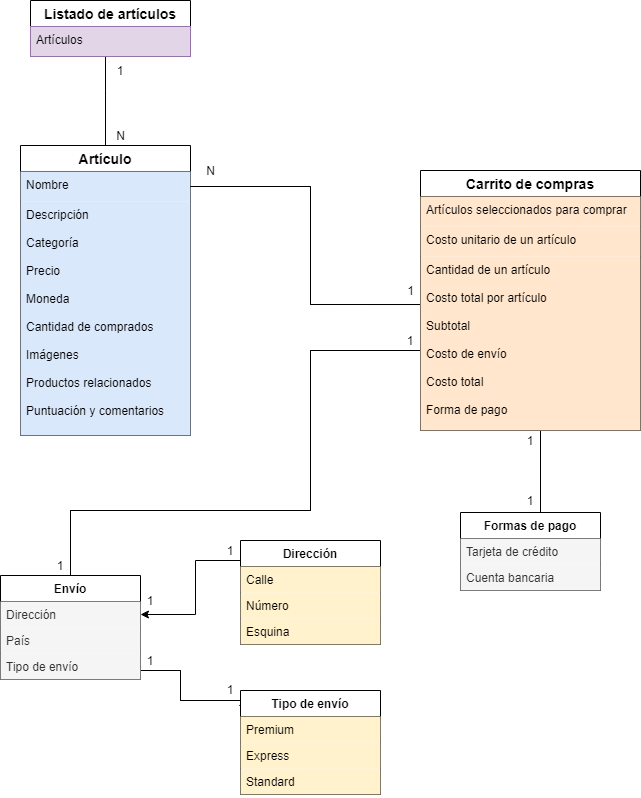

The diagram above was exported from draw.io. Its source (the exported page's mxGraphModel, read from the mxfile embedded in the PNG):
<mxGraphModel dx="868" dy="482" grid="1" gridSize="10" guides="1" tooltips="1" connect="1" arrows="1" fold="1" page="1" pageScale="1" pageWidth="827" pageHeight="1169" math="0" shadow="0">
  <root>
    <mxCell id="0" />
    <mxCell id="1" parent="0" />
    <mxCell id="3KMB5qhxt7m7lOun-9YE-6" style="edgeStyle=orthogonalEdgeStyle;rounded=0;orthogonalLoop=1;jettySize=auto;html=1;shape=link;width=0;" parent="1" source="8eW9OKZCx4STIZt3buhw-1" target="8eW9OKZCx4STIZt3buhw-19" edge="1">
      <mxGeometry relative="1" as="geometry">
        <mxPoint x="225" y="80" as="targetPoint" />
        <Array as="points">
          <mxPoint x="225" y="110" />
          <mxPoint x="225" y="110" />
        </Array>
      </mxGeometry>
    </mxCell>
    <mxCell id="8eW9OKZCx4STIZt3buhw-1" value="Artículo" style="swimlane;fontStyle=1;childLayout=stackLayout;horizontal=1;startSize=26;horizontalStack=0;resizeParent=1;resizeParentMax=0;resizeLast=0;collapsible=1;marginBottom=0;align=center;fontSize=14;" parent="1" vertex="1">
      <mxGeometry x="140" y="165" width="170" height="290" as="geometry" />
    </mxCell>
    <mxCell id="8eW9OKZCx4STIZt3buhw-2" value="Nombre" style="text;fillColor=#dae8fc;spacingLeft=4;spacingRight=4;overflow=hidden;rotatable=0;points=[[0,0.5],[1,0.5]];portConstraint=eastwest;fontSize=12;" parent="8eW9OKZCx4STIZt3buhw-1" vertex="1">
      <mxGeometry y="26" width="170" height="30" as="geometry" />
    </mxCell>
    <mxCell id="8eW9OKZCx4STIZt3buhw-3" value="Descripción&#10;&#10;Categoría&#10;&#10;Precio&#10;&#10;Moneda&#10;&#10;Cantidad de comprados&#10;&#10;Imágenes&#10;&#10;Productos relacionados&#10;&#10;Puntuación y comentarios&#10;" style="text;fillColor=#dae8fc;spacingLeft=4;spacingRight=4;overflow=hidden;rotatable=0;points=[[0,0.5],[1,0.5]];portConstraint=eastwest;fontSize=12;" parent="8eW9OKZCx4STIZt3buhw-1" vertex="1">
      <mxGeometry y="56" width="170" height="234" as="geometry" />
    </mxCell>
    <mxCell id="8eW9OKZCx4STIZt3buhw-18" value="Listado de artículos" style="swimlane;fontStyle=1;childLayout=stackLayout;horizontal=1;startSize=26;horizontalStack=0;resizeParent=1;resizeParentMax=0;resizeLast=0;collapsible=1;marginBottom=0;align=center;fontSize=14;" parent="1" vertex="1">
      <mxGeometry x="150" y="20" width="160" height="56" as="geometry" />
    </mxCell>
    <mxCell id="8eW9OKZCx4STIZt3buhw-19" value="Artículos" style="text;strokeColor=#9673a6;fillColor=#e1d5e7;spacingLeft=4;spacingRight=4;overflow=hidden;rotatable=0;points=[[0,0.5],[1,0.5]];portConstraint=eastwest;fontSize=12;" parent="8eW9OKZCx4STIZt3buhw-18" vertex="1">
      <mxGeometry y="26" width="160" height="30" as="geometry" />
    </mxCell>
    <mxCell id="3KMB5qhxt7m7lOun-9YE-3" style="edgeStyle=orthogonalEdgeStyle;rounded=0;orthogonalLoop=1;jettySize=auto;html=1;entryX=0.014;entryY=0.276;entryDx=0;entryDy=0;entryPerimeter=0;shape=link;width=0;" parent="1" source="8eW9OKZCx4STIZt3buhw-2" target="8eW9OKZCx4STIZt3buhw-38" edge="1">
      <mxGeometry relative="1" as="geometry">
        <Array as="points">
          <mxPoint x="430" y="206" />
          <mxPoint x="430" y="324" />
        </Array>
      </mxGeometry>
    </mxCell>
    <mxCell id="3KMB5qhxt7m7lOun-9YE-4" value="N" style="text;html=1;resizable=0;autosize=1;align=center;verticalAlign=middle;points=[];fillColor=none;strokeColor=none;rounded=0;" parent="1" vertex="1">
      <mxGeometry x="320" y="180" width="20" height="20" as="geometry" />
    </mxCell>
    <mxCell id="3KMB5qhxt7m7lOun-9YE-5" value="1" style="text;html=1;resizable=0;autosize=1;align=center;verticalAlign=middle;points=[];fillColor=none;strokeColor=none;rounded=0;" parent="1" vertex="1">
      <mxGeometry x="520" y="300" width="20" height="20" as="geometry" />
    </mxCell>
    <mxCell id="3KMB5qhxt7m7lOun-9YE-8" value="N" style="text;html=1;resizable=0;autosize=1;align=center;verticalAlign=middle;points=[];fillColor=none;strokeColor=none;rounded=0;" parent="1" vertex="1">
      <mxGeometry x="230" y="145" width="20" height="20" as="geometry" />
    </mxCell>
    <mxCell id="3KMB5qhxt7m7lOun-9YE-23" value="" style="edgeStyle=orthogonalEdgeStyle;shape=link;rounded=0;orthogonalLoop=1;jettySize=auto;html=1;width=0;entryX=-0.007;entryY=0.144;entryDx=0;entryDy=0;entryPerimeter=0;" parent="1" source="3KMB5qhxt7m7lOun-9YE-12" target="3KMB5qhxt7m7lOun-9YE-17" edge="1">
      <mxGeometry relative="1" as="geometry">
        <mxPoint x="360" y="715" as="targetPoint" />
        <Array as="points">
          <mxPoint x="300" y="690" />
          <mxPoint x="300" y="720" />
          <mxPoint x="369" y="720" />
        </Array>
      </mxGeometry>
    </mxCell>
    <mxCell id="3KMB5qhxt7m7lOun-9YE-9" value="Envío" style="swimlane;fontStyle=1;childLayout=stackLayout;horizontal=1;startSize=26;horizontalStack=0;resizeParent=1;resizeParentMax=0;resizeLast=0;collapsible=1;marginBottom=0;strokeColor=#000000;" parent="1" vertex="1">
      <mxGeometry x="120" y="595" width="140" height="104" as="geometry" />
    </mxCell>
    <mxCell id="3KMB5qhxt7m7lOun-9YE-10" value="Dirección" style="text;fillColor=#f5f5f5;align=left;verticalAlign=top;spacingLeft=4;spacingRight=4;overflow=hidden;rotatable=0;points=[[0,0.5],[1,0.5]];portConstraint=eastwest;fontColor=#333333;" parent="3KMB5qhxt7m7lOun-9YE-9" vertex="1">
      <mxGeometry y="26" width="140" height="26" as="geometry" />
    </mxCell>
    <mxCell id="3KMB5qhxt7m7lOun-9YE-11" value="País" style="text;fillColor=#f5f5f5;align=left;verticalAlign=top;spacingLeft=4;spacingRight=4;overflow=hidden;rotatable=0;points=[[0,0.5],[1,0.5]];portConstraint=eastwest;fontColor=#333333;" parent="3KMB5qhxt7m7lOun-9YE-9" vertex="1">
      <mxGeometry y="52" width="140" height="26" as="geometry" />
    </mxCell>
    <mxCell id="3KMB5qhxt7m7lOun-9YE-12" value="Tipo de envío" style="text;fillColor=#f5f5f5;align=left;verticalAlign=top;spacingLeft=4;spacingRight=4;overflow=hidden;rotatable=0;points=[[0,0.5],[1,0.5]];portConstraint=eastwest;fontColor=#333333;" parent="3KMB5qhxt7m7lOun-9YE-9" vertex="1">
      <mxGeometry y="78" width="140" height="26" as="geometry" />
    </mxCell>
    <mxCell id="3KMB5qhxt7m7lOun-9YE-17" value="Tipo de envío" style="swimlane;fontStyle=1;childLayout=stackLayout;horizontal=1;startSize=26;horizontalStack=0;resizeParent=1;resizeParentMax=0;resizeLast=0;collapsible=1;marginBottom=0;strokeColor=#000000;" parent="1" vertex="1">
      <mxGeometry x="360" y="710" width="140" height="104" as="geometry" />
    </mxCell>
    <mxCell id="3KMB5qhxt7m7lOun-9YE-18" value="Premium" style="text;fillColor=#fff2cc;align=left;verticalAlign=top;spacingLeft=4;spacingRight=4;overflow=hidden;rotatable=0;points=[[0,0.5],[1,0.5]];portConstraint=eastwest;" parent="3KMB5qhxt7m7lOun-9YE-17" vertex="1">
      <mxGeometry y="26" width="140" height="26" as="geometry" />
    </mxCell>
    <mxCell id="3KMB5qhxt7m7lOun-9YE-19" value="Express" style="text;fillColor=#fff2cc;align=left;verticalAlign=top;spacingLeft=4;spacingRight=4;overflow=hidden;rotatable=0;points=[[0,0.5],[1,0.5]];portConstraint=eastwest;" parent="3KMB5qhxt7m7lOun-9YE-17" vertex="1">
      <mxGeometry y="52" width="140" height="26" as="geometry" />
    </mxCell>
    <mxCell id="3KMB5qhxt7m7lOun-9YE-20" value="Standard" style="text;fillColor=#fff2cc;align=left;verticalAlign=top;spacingLeft=4;spacingRight=4;overflow=hidden;rotatable=0;points=[[0,0.5],[1,0.5]];portConstraint=eastwest;" parent="3KMB5qhxt7m7lOun-9YE-17" vertex="1">
      <mxGeometry y="78" width="140" height="26" as="geometry" />
    </mxCell>
    <mxCell id="3KMB5qhxt7m7lOun-9YE-26" style="edgeStyle=orthogonalEdgeStyle;shape=link;rounded=0;orthogonalLoop=1;jettySize=auto;html=1;entryX=0.5;entryY=0;entryDx=0;entryDy=0;width=0;" parent="1" source="8eW9OKZCx4STIZt3buhw-38" target="3KMB5qhxt7m7lOun-9YE-9" edge="1">
      <mxGeometry relative="1" as="geometry">
        <Array as="points">
          <mxPoint x="430" y="370" />
          <mxPoint x="430" y="530" />
          <mxPoint x="190" y="530" />
        </Array>
      </mxGeometry>
    </mxCell>
    <mxCell id="3KMB5qhxt7m7lOun-9YE-28" value="" style="edgeStyle=orthogonalEdgeStyle;rounded=0;orthogonalLoop=1;jettySize=auto;html=1;" parent="1" source="3KMB5qhxt7m7lOun-9YE-14" target="3KMB5qhxt7m7lOun-9YE-10" edge="1">
      <mxGeometry relative="1" as="geometry">
        <Array as="points">
          <mxPoint x="440" y="580" />
          <mxPoint x="315" y="580" />
          <mxPoint x="315" y="634" />
        </Array>
      </mxGeometry>
    </mxCell>
    <mxCell id="3KMB5qhxt7m7lOun-9YE-13" value="Dirección" style="swimlane;fontStyle=1;childLayout=stackLayout;horizontal=1;startSize=26;horizontalStack=0;resizeParent=1;resizeParentMax=0;resizeLast=0;collapsible=1;marginBottom=0;strokeColor=#000000;" parent="1" vertex="1">
      <mxGeometry x="360" y="560" width="140" height="104" as="geometry" />
    </mxCell>
    <mxCell id="3KMB5qhxt7m7lOun-9YE-14" value="Calle" style="text;fillColor=#fff2cc;align=left;verticalAlign=top;spacingLeft=4;spacingRight=4;overflow=hidden;rotatable=0;points=[[0,0.5],[1,0.5]];portConstraint=eastwest;" parent="3KMB5qhxt7m7lOun-9YE-13" vertex="1">
      <mxGeometry y="26" width="140" height="26" as="geometry" />
    </mxCell>
    <mxCell id="3KMB5qhxt7m7lOun-9YE-15" value="Número" style="text;fillColor=#fff2cc;align=left;verticalAlign=top;spacingLeft=4;spacingRight=4;overflow=hidden;rotatable=0;points=[[0,0.5],[1,0.5]];portConstraint=eastwest;" parent="3KMB5qhxt7m7lOun-9YE-13" vertex="1">
      <mxGeometry y="52" width="140" height="26" as="geometry" />
    </mxCell>
    <mxCell id="3KMB5qhxt7m7lOun-9YE-16" value="Esquina" style="text;fillColor=#fff2cc;align=left;verticalAlign=top;spacingLeft=4;spacingRight=4;overflow=hidden;rotatable=0;points=[[0,0.5],[1,0.5]];portConstraint=eastwest;" parent="3KMB5qhxt7m7lOun-9YE-13" vertex="1">
      <mxGeometry y="78" width="140" height="26" as="geometry" />
    </mxCell>
    <mxCell id="3KMB5qhxt7m7lOun-9YE-31" value="1" style="text;html=1;strokeColor=none;fillColor=none;align=center;verticalAlign=middle;whiteSpace=wrap;rounded=0;" parent="1" vertex="1">
      <mxGeometry x="330" y="699" width="40" height="20" as="geometry" />
    </mxCell>
    <mxCell id="3KMB5qhxt7m7lOun-9YE-32" value="1" style="text;html=1;strokeColor=none;fillColor=none;align=center;verticalAlign=middle;whiteSpace=wrap;rounded=0;" parent="1" vertex="1">
      <mxGeometry x="330" y="560" width="40" height="20" as="geometry" />
    </mxCell>
    <mxCell id="3KMB5qhxt7m7lOun-9YE-33" value="1" style="text;html=1;strokeColor=none;fillColor=none;align=center;verticalAlign=middle;whiteSpace=wrap;rounded=0;" parent="1" vertex="1">
      <mxGeometry x="510" y="350" width="40" height="20" as="geometry" />
    </mxCell>
    <mxCell id="3KMB5qhxt7m7lOun-9YE-34" value="1" style="text;html=1;strokeColor=none;fillColor=none;align=center;verticalAlign=middle;whiteSpace=wrap;rounded=0;" parent="1" vertex="1">
      <mxGeometry x="160" y="575" width="40" height="20" as="geometry" />
    </mxCell>
    <mxCell id="3KMB5qhxt7m7lOun-9YE-35" value="1" style="text;html=1;strokeColor=none;fillColor=none;align=center;verticalAlign=middle;whiteSpace=wrap;rounded=0;" parent="1" vertex="1">
      <mxGeometry x="250" y="610" width="40" height="20" as="geometry" />
    </mxCell>
    <mxCell id="3KMB5qhxt7m7lOun-9YE-36" value="1" style="text;html=1;strokeColor=none;fillColor=none;align=center;verticalAlign=middle;whiteSpace=wrap;rounded=0;" parent="1" vertex="1">
      <mxGeometry x="250" y="670" width="40" height="20" as="geometry" />
    </mxCell>
    <mxCell id="3KMB5qhxt7m7lOun-9YE-37" value="1" style="text;html=1;strokeColor=none;fillColor=none;align=center;verticalAlign=middle;whiteSpace=wrap;rounded=0;" parent="1" vertex="1">
      <mxGeometry x="220" y="80" width="40" height="20" as="geometry" />
    </mxCell>
    <mxCell id="3KMB5qhxt7m7lOun-9YE-38" value="Formas de pago" style="swimlane;fontStyle=1;childLayout=stackLayout;horizontal=1;startSize=26;horizontalStack=0;resizeParent=1;resizeParentMax=0;resizeLast=0;collapsible=1;marginBottom=0;strokeColor=#000000;" parent="1" vertex="1">
      <mxGeometry x="580" y="532" width="140" height="78" as="geometry" />
    </mxCell>
    <mxCell id="3KMB5qhxt7m7lOun-9YE-40" value="Tarjeta de crédito" style="text;fillColor=#f5f5f5;align=left;verticalAlign=top;spacingLeft=4;spacingRight=4;overflow=hidden;rotatable=0;points=[[0,0.5],[1,0.5]];portConstraint=eastwest;fontColor=#333333;" parent="3KMB5qhxt7m7lOun-9YE-38" vertex="1">
      <mxGeometry y="26" width="140" height="26" as="geometry" />
    </mxCell>
    <mxCell id="3KMB5qhxt7m7lOun-9YE-41" value="Cuenta bancaria" style="text;fillColor=#f5f5f5;align=left;verticalAlign=top;spacingLeft=4;spacingRight=4;overflow=hidden;rotatable=0;points=[[0,0.5],[1,0.5]];portConstraint=eastwest;fontColor=#333333;" parent="3KMB5qhxt7m7lOun-9YE-38" vertex="1">
      <mxGeometry y="52" width="140" height="26" as="geometry" />
    </mxCell>
    <mxCell id="3KMB5qhxt7m7lOun-9YE-44" value="" style="endArrow=none;html=1;" parent="1" edge="1">
      <mxGeometry width="50" height="50" relative="1" as="geometry">
        <mxPoint x="660" y="532" as="sourcePoint" />
        <mxPoint x="660" y="442" as="targetPoint" />
      </mxGeometry>
    </mxCell>
    <mxCell id="8eW9OKZCx4STIZt3buhw-35" value="Carrito de compras" style="swimlane;fontStyle=1;childLayout=stackLayout;horizontal=1;startSize=26;horizontalStack=0;resizeParent=1;resizeParentMax=0;resizeLast=0;collapsible=1;marginBottom=0;align=center;fontSize=14;" parent="1" vertex="1">
      <mxGeometry x="540" y="190" width="220" height="260" as="geometry" />
    </mxCell>
    <mxCell id="8eW9OKZCx4STIZt3buhw-36" value="Artículos seleccionados para comprar" style="text;fillColor=#ffe6cc;spacingLeft=4;spacingRight=4;overflow=hidden;rotatable=0;points=[[0,0.5],[1,0.5]];portConstraint=eastwest;fontSize=12;" parent="8eW9OKZCx4STIZt3buhw-35" vertex="1">
      <mxGeometry y="26" width="220" height="30" as="geometry" />
    </mxCell>
    <mxCell id="8eW9OKZCx4STIZt3buhw-37" value="Costo unitario de un artículo" style="text;fillColor=#ffe6cc;spacingLeft=4;spacingRight=4;overflow=hidden;rotatable=0;points=[[0,0.5],[1,0.5]];portConstraint=eastwest;fontSize=12;" parent="8eW9OKZCx4STIZt3buhw-35" vertex="1">
      <mxGeometry y="56" width="220" height="30" as="geometry" />
    </mxCell>
    <mxCell id="8eW9OKZCx4STIZt3buhw-38" value="Cantidad de un artículo&#10;&#10;Costo total por artículo&#10;&#10;Subtotal&#10;&#10;Costo de envío&#10;&#10;Costo total&#10;&#10;Forma de pago" style="text;fillColor=#ffe6cc;spacingLeft=4;spacingRight=4;overflow=hidden;rotatable=0;points=[[0,0.5],[1,0.5]];portConstraint=eastwest;fontSize=12;" parent="8eW9OKZCx4STIZt3buhw-35" vertex="1">
      <mxGeometry y="86" width="220" height="174" as="geometry" />
    </mxCell>
    <mxCell id="3KMB5qhxt7m7lOun-9YE-46" value="1" style="text;html=1;strokeColor=none;fillColor=none;align=center;verticalAlign=middle;whiteSpace=wrap;rounded=0;" parent="1" vertex="1">
      <mxGeometry x="630" y="450" width="40" height="20" as="geometry" />
    </mxCell>
    <mxCell id="3KMB5qhxt7m7lOun-9YE-48" value="1" style="text;html=1;strokeColor=none;fillColor=none;align=center;verticalAlign=middle;whiteSpace=wrap;rounded=0;" parent="1" vertex="1">
      <mxGeometry x="630" y="510" width="40" height="20" as="geometry" />
    </mxCell>
  </root>
</mxGraphModel>